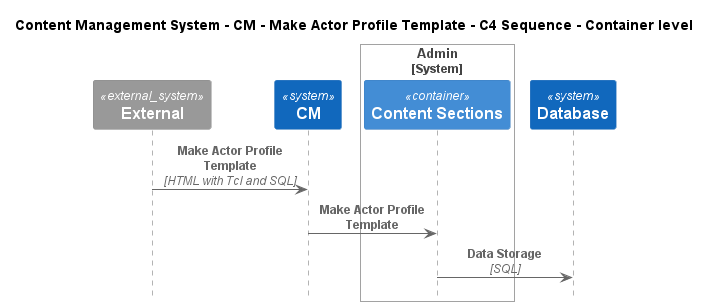

The diagram above was rendered by PlantUML. Its source (embedded in the PNG):
@startuml
!include ..\..\..\..\..\.c4s\C4_Sequence.puml

title Content Management System - CM - Make Actor Profile Template - C4 Sequence - Container level

System_Ext(C4InterFlow.SoftwareSystems.ExternalSystem, "External", "")
System(ContentManagementSystem.SoftwareSystems.CM, "CM", "Content Management System is used to manage the process of creating, organizing, editing, and publishing digital content.")

System_Boundary(ContentManagementSystem.SoftwareSystems.Admin, "Admin")
    Container(ContentManagementSystem.SoftwareSystems.Admin.Containers.ContentSections, "Content Sections", "", "Content-Sections are primarily used for content classification, helping the CMS organize and manage different types of information, ensuring a clear structure for easy retrieval and display.")
Boundary_End()
System(ContentManagementSystem.SoftwareSystems.Database, "Database", "Stores user registration information, data, access logs, etc.")

Rel(C4InterFlow.SoftwareSystems.ExternalSystem, ContentManagementSystem.SoftwareSystems.CM, "Make Actor Profile Template", "HTML with Tcl and SQL")
Rel(ContentManagementSystem.SoftwareSystems.CM, ContentManagementSystem.SoftwareSystems.Admin.Containers.ContentSections, "Make Actor Profile Template")
Rel(ContentManagementSystem.SoftwareSystems.Admin.Containers.ContentSections, ContentManagementSystem.SoftwareSystems.Database, "Data Storage", "SQL")


@enduml